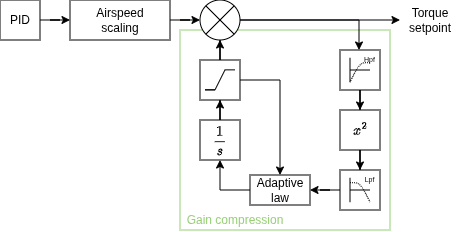

The diagram above was exported from draw.io. Its source (the exported page's mxGraphModel, read from the mxfile embedded in the PNG):
<mxGraphModel dx="950" dy="535" grid="1" gridSize="10" guides="1" tooltips="1" connect="1" arrows="1" fold="1" page="1" pageScale="1" pageWidth="827" pageHeight="1169" math="1" shadow="0">
  <root>
    <mxCell id="0" />
    <mxCell id="1" parent="0" />
    <mxCell id="2" parent="1" style="rounded=0;whiteSpace=wrap;html=1;fillColor=none;strokeColor=#97D077;" value="" vertex="1">
      <mxGeometry height="200" width="210" x="300" y="110" as="geometry" />
    </mxCell>
    <mxCell id="3" edge="1" parent="1" source="4" style="edgeStyle=orthogonalEdgeStyle;rounded=0;orthogonalLoop=1;jettySize=auto;html=1;entryX=0;entryY=0.5;entryDx=0;entryDy=0;" target="36">
      <mxGeometry relative="1" as="geometry" />
    </mxCell>
    <mxCell id="4" parent="1" style="whiteSpace=wrap;html=1;aspect=fixed;" value="PID" vertex="1">
      <mxGeometry height="40" width="40" x="120" y="80" as="geometry" />
    </mxCell>
    <mxCell id="5" edge="1" parent="1" source="7" style="edgeStyle=orthogonalEdgeStyle;rounded=0;orthogonalLoop=1;jettySize=auto;html=1;entryX=0;entryY=0.5;entryDx=0;entryDy=0;">
      <mxGeometry relative="1" as="geometry">
        <mxPoint x="520" y="100" as="targetPoint" />
      </mxGeometry>
    </mxCell>
    <mxCell id="6" edge="1" parent="1" source="7" style="edgeStyle=orthogonalEdgeStyle;rounded=0;orthogonalLoop=1;jettySize=auto;html=1;entryX=0;entryY=0;entryDx=0;entryDy=0;" target="10">
      <mxGeometry relative="1" as="geometry" />
    </mxCell>
    <mxCell id="7" parent="1" style="verticalLabelPosition=bottom;verticalAlign=top;html=1;shape=mxgraph.flowchart.or;" value="" vertex="1">
      <mxGeometry height="40" width="40" x="320" y="80" as="geometry" />
    </mxCell>
    <mxCell id="8" connectable="0" parent="1" style="group" value="" vertex="1">
      <mxGeometry height="40" width="40" x="460" y="130" as="geometry" />
    </mxCell>
    <mxCell id="9" parent="8" style="rounded=0;whiteSpace=wrap;html=1;labelBackgroundColor=none;fontSize=12;" value="" vertex="1">
      <mxGeometry height="40" width="40" as="geometry" />
    </mxCell>
    <mxCell id="10" parent="8" style="text;html=1;strokeColor=none;fillColor=none;align=center;verticalAlign=middle;whiteSpace=wrap;rounded=0;labelBackgroundColor=none;fontSize=12;" value="&lt;font style=&quot;font-size: 7px&quot;&gt;Hpf&lt;/font&gt;" vertex="1">
      <mxGeometry height="16" width="21" x="19" as="geometry" />
    </mxCell>
    <mxCell id="11" connectable="0" parent="8" style="group" value="" vertex="1">
      <mxGeometry height="24.24242424242424" width="20" x="10" y="7.878787878787879" as="geometry" />
    </mxCell>
    <mxCell id="12" edge="1" parent="11" style="endArrow=none;html=1;shadow=0;fontSize=12;align=center;" value="">
      <mxGeometry height="50" relative="1" width="50" as="geometry">
        <mxPoint y="24.24242424242424" as="sourcePoint" />
        <mxPoint as="targetPoint" />
      </mxGeometry>
    </mxCell>
    <mxCell id="13" edge="1" parent="11" style="endArrow=none;html=1;shadow=0;fontSize=12;align=center;" value="">
      <mxGeometry height="50" relative="1" width="50" as="geometry">
        <mxPoint y="12.12121212121212" as="sourcePoint" />
        <mxPoint x="20" y="12.12121212121212" as="targetPoint" />
      </mxGeometry>
    </mxCell>
    <mxCell id="14" edge="1" parent="8" source="10" style="endArrow=none;html=1;shadow=0;fontSize=12;align=center;dashed=1;dashPattern=1 1;entryX=0.25;entryY=0.803;entryDx=0;entryDy=0;entryPerimeter=0;exitX=0.524;exitY=0.795;exitDx=0;exitDy=0;exitPerimeter=0;" target="9" value="">
      <mxGeometry height="50" relative="1" width="50" as="geometry">
        <Array as="points">
          <mxPoint x="20" y="12.727272727272723" />
        </Array>
        <mxPoint x="10" y="12.727272727272723" as="sourcePoint" />
        <mxPoint x="30" y="32.12121212121211" as="targetPoint" />
      </mxGeometry>
    </mxCell>
    <mxCell id="15" connectable="0" parent="1" style="group" value="" vertex="1">
      <mxGeometry height="40" width="40" x="460" y="250" as="geometry" />
    </mxCell>
    <mxCell id="16" parent="15" style="rounded=0;whiteSpace=wrap;html=1;labelBackgroundColor=none;fontSize=12;" value="" vertex="1">
      <mxGeometry height="40" width="40" as="geometry" />
    </mxCell>
    <mxCell id="17" connectable="0" parent="15" style="group" value="" vertex="1">
      <mxGeometry height="24.24242424242424" width="20" x="10" y="7.878787878787879" as="geometry" />
    </mxCell>
    <mxCell id="18" edge="1" parent="17" style="endArrow=none;html=1;shadow=0;fontSize=12;align=center;" value="">
      <mxGeometry height="50" relative="1" width="50" as="geometry">
        <mxPoint y="24.24242424242424" as="sourcePoint" />
        <mxPoint as="targetPoint" />
      </mxGeometry>
    </mxCell>
    <mxCell id="19" edge="1" parent="17" style="endArrow=none;html=1;shadow=0;fontSize=12;align=center;dashed=1;dashPattern=1 1;" value="">
      <mxGeometry height="50" relative="1" width="50" as="geometry">
        <Array as="points">
          <mxPoint x="10" y="4.848484848484848" />
        </Array>
        <mxPoint y="4.848484848484848" as="sourcePoint" />
        <mxPoint x="20" y="24.24242424242424" as="targetPoint" />
      </mxGeometry>
    </mxCell>
    <mxCell id="20" edge="1" parent="17" style="endArrow=none;html=1;shadow=0;fontSize=12;align=center;" value="">
      <mxGeometry height="50" relative="1" width="50" as="geometry">
        <mxPoint y="12.12121212121212" as="sourcePoint" />
        <mxPoint x="20" y="12.12121212121212" as="targetPoint" />
      </mxGeometry>
    </mxCell>
    <mxCell id="21" parent="15" style="text;html=1;strokeColor=none;fillColor=none;align=center;verticalAlign=middle;whiteSpace=wrap;rounded=0;labelBackgroundColor=none;fontSize=12;" value="&lt;font style=&quot;font-size: 7px&quot;&gt;Lpf&lt;/font&gt;" vertex="1">
      <mxGeometry height="16" width="21" x="19" as="geometry" />
    </mxCell>
    <mxCell id="22" connectable="0" parent="1" style="group" value="" vertex="1">
      <mxGeometry height="40" width="40" x="320" y="140" as="geometry" />
    </mxCell>
    <mxCell id="23" parent="22" style="whiteSpace=wrap;html=1;aspect=fixed;" value="" vertex="1">
      <mxGeometry height="40" width="40" as="geometry" />
    </mxCell>
    <mxCell id="24" edge="1" parent="22" style="endArrow=none;html=1;rounded=0;" value="">
      <mxGeometry height="50" relative="1" width="50" as="geometry">
        <mxPoint x="25" y="9.860000000000014" as="sourcePoint" />
        <mxPoint x="35" y="9.860000000000014" as="targetPoint" />
      </mxGeometry>
    </mxCell>
    <mxCell id="25" edge="1" parent="22" style="endArrow=none;html=1;rounded=0;" value="">
      <mxGeometry height="50" relative="1" width="50" as="geometry">
        <mxPoint x="15" y="29.860000000000014" as="sourcePoint" />
        <mxPoint x="25" y="9.860000000000014" as="targetPoint" />
      </mxGeometry>
    </mxCell>
    <mxCell id="26" edge="1" parent="22" style="endArrow=none;html=1;rounded=0;" value="">
      <mxGeometry height="50" relative="1" width="50" as="geometry">
        <Array as="points">
          <mxPoint x="5" y="29.860000000000014" />
        </Array>
        <mxPoint x="15" y="29.860000000000014" as="sourcePoint" />
        <mxPoint x="15" y="29.860000000000014" as="targetPoint" />
      </mxGeometry>
    </mxCell>
    <mxCell id="27" edge="1" parent="1" source="28" style="edgeStyle=orthogonalEdgeStyle;rounded=0;orthogonalLoop=1;jettySize=auto;html=1;entryX=0.5;entryY=1;entryDx=0;entryDy=0;" target="23">
      <mxGeometry relative="1" as="geometry" />
    </mxCell>
    <mxCell id="28" parent="1" style="whiteSpace=wrap;html=1;aspect=fixed;" value="$$\frac{1}{s}$$" vertex="1">
      <mxGeometry height="40" width="40" x="320" y="200" as="geometry" />
    </mxCell>
    <mxCell id="29" edge="1" parent="1" source="30" style="edgeStyle=orthogonalEdgeStyle;rounded=0;orthogonalLoop=1;jettySize=auto;html=1;entryX=0.5;entryY=0;entryDx=0;entryDy=0;" target="16">
      <mxGeometry relative="1" as="geometry" />
    </mxCell>
    <mxCell id="30" parent="1" style="whiteSpace=wrap;html=1;aspect=fixed;" value="$$x^2$$" vertex="1">
      <mxGeometry height="40" width="40" x="460" y="190" as="geometry" />
    </mxCell>
    <mxCell id="31" edge="1" parent="1" source="9" style="edgeStyle=orthogonalEdgeStyle;rounded=0;orthogonalLoop=1;jettySize=auto;html=1;entryX=0.5;entryY=0;entryDx=0;entryDy=0;" target="30">
      <mxGeometry relative="1" as="geometry" />
    </mxCell>
    <mxCell id="32" edge="1" parent="1" source="23" style="edgeStyle=orthogonalEdgeStyle;rounded=0;orthogonalLoop=1;jettySize=auto;html=1;entryX=0.5;entryY=1;entryDx=0;entryDy=0;entryPerimeter=0;" target="7">
      <mxGeometry relative="1" as="geometry" />
    </mxCell>
    <mxCell id="33" edge="1" parent="1" source="34" style="edgeStyle=orthogonalEdgeStyle;rounded=0;orthogonalLoop=1;jettySize=auto;html=1;entryX=0.5;entryY=1;entryDx=0;entryDy=0;exitX=0;exitY=0.5;exitDx=0;exitDy=0;" target="28">
      <mxGeometry relative="1" as="geometry">
        <Array as="points">
          <mxPoint x="340" y="270" />
        </Array>
      </mxGeometry>
    </mxCell>
    <mxCell id="34" parent="1" style="rounded=0;whiteSpace=wrap;html=1;" value="Adaptive&lt;div&gt;law&lt;/div&gt;" vertex="1">
      <mxGeometry height="30" width="60" x="370" y="255" as="geometry" />
    </mxCell>
    <mxCell id="35" edge="1" parent="1" source="16" style="edgeStyle=orthogonalEdgeStyle;rounded=0;orthogonalLoop=1;jettySize=auto;html=1;entryX=1;entryY=0.5;entryDx=0;entryDy=0;" target="34">
      <mxGeometry relative="1" as="geometry" />
    </mxCell>
    <mxCell id="36" parent="1" style="rounded=0;whiteSpace=wrap;html=1;" value="Airspeed&lt;div&gt;scaling&lt;/div&gt;" vertex="1">
      <mxGeometry height="40" width="100" x="190" y="80" as="geometry" />
    </mxCell>
    <mxCell id="37" edge="1" parent="1" source="36" style="edgeStyle=orthogonalEdgeStyle;rounded=0;orthogonalLoop=1;jettySize=auto;html=1;entryX=0;entryY=0.5;entryDx=0;entryDy=0;entryPerimeter=0;" target="7">
      <mxGeometry relative="1" as="geometry" />
    </mxCell>
    <mxCell id="38" parent="1" style="text;html=1;whiteSpace=wrap;strokeColor=none;fillColor=none;align=center;verticalAlign=middle;rounded=0;" value="&lt;font style=&quot;color: rgb(151, 208, 119);&quot;&gt;Gain compression&lt;/font&gt;" vertex="1">
      <mxGeometry height="20" width="110" x="300" y="290" as="geometry" />
    </mxCell>
    <mxCell id="39" edge="1" parent="1" source="23" style="edgeStyle=orthogonalEdgeStyle;rounded=0;orthogonalLoop=1;jettySize=auto;html=1;entryX=0.5;entryY=0;entryDx=0;entryDy=0;" target="34">
      <mxGeometry relative="1" as="geometry" />
    </mxCell>
    <mxCell id="40" parent="1" style="text;html=1;whiteSpace=wrap;strokeColor=none;fillColor=none;align=center;verticalAlign=middle;rounded=0;" value="Torque setp&lt;span style=&quot;background-color: transparent; color: light-dark(rgb(0, 0, 0), rgb(255, 255, 255));&quot;&gt;oint&lt;/span&gt;" vertex="1">
      <mxGeometry height="30" width="60" x="520" y="85" as="geometry" />
    </mxCell>
  </root>
</mxGraphModel>